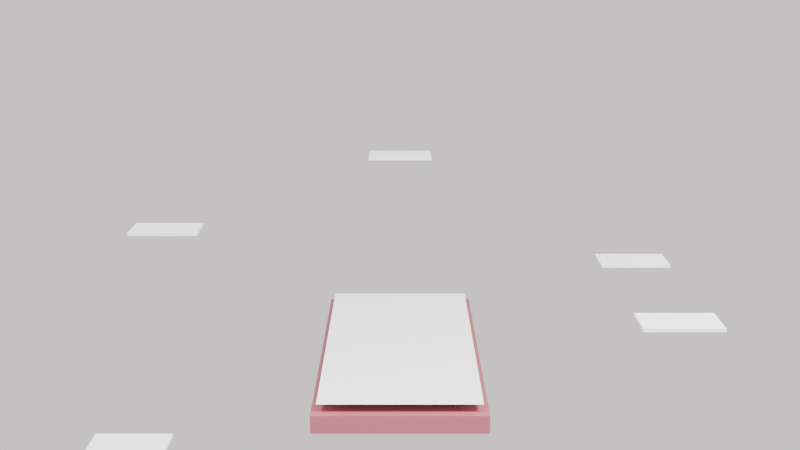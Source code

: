 # Source: dayflow_app_intro.blend  (saved by Blender 5.2.45; exported with 4.5.12 LTS)
import bpy
from mathutils import Matrix  # noqa: F401  (used for matrix-valued properties, if any)

bpy.ops.wm.read_factory_settings(use_empty=True)
scene = bpy.context.scene
scene.name = 'Scene'

# ---- collections
col_collection = bpy.data.collections.new('Collection'); scene.collection.children.link(col_collection)

# ---- materials (node trees are filled in below, after node groups)
mat_phonebody = bpy.data.materials.new('PhoneBody')
mat_screenmat = bpy.data.materials.new('ScreenMat')
mat_mat_card_schedule = bpy.data.materials.new('Mat_Card_Schedule')
mat_mat_card_tasks = bpy.data.materials.new('Mat_Card_Tasks')
mat_mat_card_reminders = bpy.data.materials.new('Mat_Card_Reminders')
mat_mat_card_voice = bpy.data.materials.new('Mat_Card_Voice')
mat_mat_card_pdf = bpy.data.materials.new('Mat_Card_PDF')

# ---- material node trees
mat_phonebody.use_nodes = True; mat_phonebody.node_tree.nodes.clear()
_N = mat_phonebody.node_tree.nodes; _L = mat_phonebody.node_tree.links
n0 = _N.new('ShaderNodeBsdfPrincipled'); n0.name = 'Principled BSDF'; n0.location = (-200, 100)
n0.inputs[0].default_value = (0.392, 0.11, 0.141, 1.0)
n0.inputs[10].default_value = 0.005
n1 = _N.new('ShaderNodeOutputMaterial'); n1.name = 'Material Output'; n1.location = (200, 100)
_L.new(n0.outputs[0], n1.inputs[0])
n1.is_active_output = True
mat_screenmat.use_nodes = True; mat_screenmat.node_tree.nodes.clear()
_N = mat_screenmat.node_tree.nodes; _L = mat_screenmat.node_tree.links
n0 = _N.new('ShaderNodeBsdfPrincipled'); n0.name = 'Principled BSDF'; n0.location = (-200, 100)
n0.inputs[0].default_value = (0.98, 0.965, 0.941, 1.0)
n0.inputs[10].default_value = 0.005
n1 = _N.new('ShaderNodeOutputMaterial'); n1.name = 'Material Output'; n1.location = (200, 100)
_L.new(n0.outputs[0], n1.inputs[0])
n1.is_active_output = True
mat_mat_card_schedule.use_nodes = True; mat_mat_card_schedule.node_tree.nodes.clear()
_N = mat_mat_card_schedule.node_tree.nodes; _L = mat_mat_card_schedule.node_tree.links
n0 = _N.new('ShaderNodeBsdfPrincipled'); n0.name = 'Principled BSDF'; n0.location = (-200, 100)
n0.inputs[0].default_value = (1.0, 1.0, 1.0, 1.0)
n0.inputs[10].default_value = 0.005
n1 = _N.new('ShaderNodeOutputMaterial'); n1.name = 'Material Output'; n1.location = (200, 100)
_L.new(n0.outputs[0], n1.inputs[0])
n1.is_active_output = True
mat_mat_card_tasks.use_nodes = True; mat_mat_card_tasks.node_tree.nodes.clear()
_N = mat_mat_card_tasks.node_tree.nodes; _L = mat_mat_card_tasks.node_tree.links
n0 = _N.new('ShaderNodeBsdfPrincipled'); n0.name = 'Principled BSDF'; n0.location = (-200, 100)
n0.inputs[0].default_value = (1.0, 1.0, 1.0, 1.0)
n0.inputs[10].default_value = 0.005
n1 = _N.new('ShaderNodeOutputMaterial'); n1.name = 'Material Output'; n1.location = (200, 100)
_L.new(n0.outputs[0], n1.inputs[0])
n1.is_active_output = True
mat_mat_card_reminders.use_nodes = True; mat_mat_card_reminders.node_tree.nodes.clear()
_N = mat_mat_card_reminders.node_tree.nodes; _L = mat_mat_card_reminders.node_tree.links
n0 = _N.new('ShaderNodeBsdfPrincipled'); n0.name = 'Principled BSDF'; n0.location = (-200, 100)
n0.inputs[0].default_value = (1.0, 1.0, 1.0, 1.0)
n0.inputs[10].default_value = 0.005
n1 = _N.new('ShaderNodeOutputMaterial'); n1.name = 'Material Output'; n1.location = (200, 100)
_L.new(n0.outputs[0], n1.inputs[0])
n1.is_active_output = True
mat_mat_card_voice.use_nodes = True; mat_mat_card_voice.node_tree.nodes.clear()
_N = mat_mat_card_voice.node_tree.nodes; _L = mat_mat_card_voice.node_tree.links
n0 = _N.new('ShaderNodeBsdfPrincipled'); n0.name = 'Principled BSDF'; n0.location = (-200, 100)
n0.inputs[0].default_value = (1.0, 1.0, 1.0, 1.0)
n0.inputs[10].default_value = 0.005
n1 = _N.new('ShaderNodeOutputMaterial'); n1.name = 'Material Output'; n1.location = (200, 100)
_L.new(n0.outputs[0], n1.inputs[0])
n1.is_active_output = True
mat_mat_card_pdf.use_nodes = True; mat_mat_card_pdf.node_tree.nodes.clear()
_N = mat_mat_card_pdf.node_tree.nodes; _L = mat_mat_card_pdf.node_tree.links
n0 = _N.new('ShaderNodeBsdfPrincipled'); n0.name = 'Principled BSDF'; n0.location = (-200, 100)
n0.inputs[0].default_value = (1.0, 1.0, 1.0, 1.0)
n0.inputs[10].default_value = 0.005
n1 = _N.new('ShaderNodeOutputMaterial'); n1.name = 'Material Output'; n1.location = (200, 100)
_L.new(n0.outputs[0], n1.inputs[0])
n1.is_active_output = True

# ---- world
world_world = bpy.data.worlds.new('World'); scene.world = world_world
world_world.use_nodes = True; world_world.node_tree.nodes.clear()
_N = world_world.node_tree.nodes; _L = world_world.node_tree.links
n0 = _N.new('ShaderNodeOutputWorld'); n0.name = 'World Output'; n0.location = (200, 100)
n1 = _N.new('ShaderNodeBackground'); n1.name = 'Background'; n1.location = (-200, 100)
n1.inputs[0].default_value = (0.961, 0.937, 0.902, 1.0)
_L.new(n1.outputs[0], n0.inputs[0])
n0.is_active_output = True
world_world.color = (0.05088, 0.05088, 0.05088)
world_world.sun_shadow_jitter_overblur = 0.0

# ---- cameras
cam_camera_001 = bpy.data.cameras.new('Camera.001')

# ---- lights
light_area = bpy.data.lights.new('Area', 'AREA')
light_area.energy = 1000.0
light_area.size = 2.0
light_area.size_y = 1.0
light_area_001 = bpy.data.lights.new('Area.001', 'AREA')
light_area_001.energy = 500.0
light_area_001.size = 2.0
light_area_001.size_y = 1.0

# ---- meshes
me_cube_001 = bpy.data.meshes.new('Cube.001')
me_cube_001.from_pydata([(-0.375, -0.75, -0.04), (-0.375, -0.75, 0.04), (-0.375, 0.75, -0.04), (-0.375, 0.75, 0.04), (0.375, -0.75, -0.04), (0.375, -0.75, 0.04), (0.375, 0.75, -0.04), (0.375, 0.75, 0.04)], [], [(0, 1, 3, 2), (2, 3, 7, 6), (6, 7, 5, 4), (4, 5, 1, 0), (2, 6, 4, 0), (7, 3, 1, 5)])
_uv = me_cube_001.uv_layers.new(name='UVMap')
_uv.uv.foreach_set('vector', [0.375, 0.0, 0.625, 0.0, 0.625, 0.25, 0.375, 0.25, 0.375, 0.25, 0.625, 0.25, 0.625, 0.5, 0.375, 0.5, 0.375, 0.5, 0.625, 0.5, 0.625, 0.75, 0.375, 0.75, 0.375, 0.75, 0.625, 0.75, 0.625, 1.0, 0.375, 1.0, 0.125, 0.5, 0.375, 0.5, 0.375, 0.75, 0.125, 0.75, 0.625, 0.5, 0.875, 0.5, 0.875, 0.75, 0.625, 0.75])
me_cube_001.materials.append(mat_phonebody)
me_cube_001.update()
me_plane = bpy.data.meshes.new('Plane')
me_plane.from_pydata([(-0.5, -0.5, 0.0), (0.5, -0.5, 0.0), (-0.5, 0.5, 0.0), (0.5, 0.5, 0.0)], [], [(0, 1, 3, 2)])
_uv = me_plane.uv_layers.new(name='UVMap')
_uv.uv.foreach_set('vector', [0.0, 0.0, 1.0, 0.0, 1.0, 1.0, 0.0, 1.0])
me_plane.materials.append(mat_screenmat)
me_plane.update()
me_cube_002 = bpy.data.meshes.new('Cube.002')
me_cube_002.from_pydata([(-1.375, 0.4, 0.4925), (-1.375, 0.4, 0.5075), (-1.375, 0.6, 0.4925), (-1.375, 0.6, 0.5075), (-1.025, 0.4, 0.4925), (-1.025, 0.4, 0.5075), (-1.025, 0.6, 0.4925), (-1.025, 0.6, 0.5075)], [], [(0, 1, 3, 2), (2, 3, 7, 6), (6, 7, 5, 4), (4, 5, 1, 0), (2, 6, 4, 0), (7, 3, 1, 5)])
_uv = me_cube_002.uv_layers.new(name='UVMap')
_uv.uv.foreach_set('vector', [0.375, 0.0, 0.625, 0.0, 0.625, 0.25, 0.375, 0.25, 0.375, 0.25, 0.625, 0.25, 0.625, 0.5, 0.375, 0.5, 0.375, 0.5, 0.625, 0.5, 0.625, 0.75, 0.375, 0.75, 0.375, 0.75, 0.625, 0.75, 0.625, 1.0, 0.375, 1.0, 0.125, 0.5, 0.375, 0.5, 0.375, 0.75, 0.125, 0.75, 0.625, 0.5, 0.875, 0.5, 0.875, 0.75, 0.625, 0.75])
me_cube_002.materials.append(mat_mat_card_schedule)
me_cube_002.update()
me_cube_003 = bpy.data.meshes.new('Cube.003')
me_cube_003.from_pydata([(1.025, 0.4, 0.1925), (1.025, 0.4, 0.2075), (1.025, 0.6, 0.1925), (1.025, 0.6, 0.2075), (1.375, 0.4, 0.1925), (1.375, 0.4, 0.2075), (1.375, 0.6, 0.1925), (1.375, 0.6, 0.2075)], [], [(0, 1, 3, 2), (2, 3, 7, 6), (6, 7, 5, 4), (4, 5, 1, 0), (2, 6, 4, 0), (7, 3, 1, 5)])
_uv = me_cube_003.uv_layers.new(name='UVMap')
_uv.uv.foreach_set('vector', [0.375, 0.0, 0.625, 0.0, 0.625, 0.25, 0.375, 0.25, 0.375, 0.25, 0.625, 0.25, 0.625, 0.5, 0.375, 0.5, 0.375, 0.5, 0.625, 0.5, 0.625, 0.75, 0.375, 0.75, 0.375, 0.75, 0.625, 0.75, 0.625, 1.0, 0.375, 1.0, 0.125, 0.5, 0.375, 0.5, 0.375, 0.75, 0.125, 0.75, 0.625, 0.5, 0.875, 0.5, 0.875, 0.75, 0.625, 0.75])
me_cube_003.materials.append(mat_mat_card_tasks)
me_cube_003.update()
me_cube_004 = bpy.data.meshes.new('Cube.004')
me_cube_004.from_pydata([(-1.375, -0.6, -0.1075), (-1.375, -0.6, -0.0925), (-1.375, -0.4, -0.1075), (-1.375, -0.4, -0.0925), (-1.025, -0.6, -0.1075), (-1.025, -0.6, -0.0925), (-1.025, -0.4, -0.1075), (-1.025, -0.4, -0.0925)], [], [(0, 1, 3, 2), (2, 3, 7, 6), (6, 7, 5, 4), (4, 5, 1, 0), (2, 6, 4, 0), (7, 3, 1, 5)])
_uv = me_cube_004.uv_layers.new(name='UVMap')
_uv.uv.foreach_set('vector', [0.375, 0.0, 0.625, 0.0, 0.625, 0.25, 0.375, 0.25, 0.375, 0.25, 0.625, 0.25, 0.625, 0.5, 0.375, 0.5, 0.375, 0.5, 0.625, 0.5, 0.625, 0.75, 0.375, 0.75, 0.375, 0.75, 0.625, 0.75, 0.625, 1.0, 0.375, 1.0, 0.125, 0.5, 0.375, 0.5, 0.375, 0.75, 0.125, 0.75, 0.625, 0.5, 0.875, 0.5, 0.875, 0.75, 0.625, 0.75])
me_cube_004.materials.append(mat_mat_card_reminders)
me_cube_004.update()
me_cube_005 = bpy.data.meshes.new('Cube.005')
me_cube_005.from_pydata([(1.025, -0.6, 0.3925), (1.025, -0.6, 0.4075), (1.025, -0.4, 0.3925), (1.025, -0.4, 0.4075), (1.375, -0.6, 0.3925), (1.375, -0.6, 0.4075), (1.375, -0.4, 0.3925), (1.375, -0.4, 0.4075)], [], [(0, 1, 3, 2), (2, 3, 7, 6), (6, 7, 5, 4), (4, 5, 1, 0), (2, 6, 4, 0), (7, 3, 1, 5)])
_uv = me_cube_005.uv_layers.new(name='UVMap')
_uv.uv.foreach_set('vector', [0.375, 0.0, 0.625, 0.0, 0.625, 0.25, 0.375, 0.25, 0.375, 0.25, 0.625, 0.25, 0.625, 0.5, 0.375, 0.5, 0.375, 0.5, 0.625, 0.5, 0.625, 0.75, 0.375, 0.75, 0.375, 0.75, 0.625, 0.75, 0.625, 1.0, 0.375, 1.0, 0.125, 0.5, 0.375, 0.5, 0.375, 0.75, 0.125, 0.75, 0.625, 0.5, 0.875, 0.5, 0.875, 0.75, 0.625, 0.75])
me_cube_005.materials.append(mat_mat_card_voice)
me_cube_005.update()
me_cube_006 = bpy.data.meshes.new('Cube.006')
me_cube_006.from_pydata([(-0.175, 1.1, 0.5925), (-0.175, 1.1, 0.6075), (-0.175, 1.3, 0.5925), (-0.175, 1.3, 0.6075), (0.175, 1.1, 0.5925), (0.175, 1.1, 0.6075), (0.175, 1.3, 0.5925), (0.175, 1.3, 0.6075)], [], [(0, 1, 3, 2), (2, 3, 7, 6), (6, 7, 5, 4), (4, 5, 1, 0), (2, 6, 4, 0), (7, 3, 1, 5)])
_uv = me_cube_006.uv_layers.new(name='UVMap')
_uv.uv.foreach_set('vector', [0.375, 0.0, 0.625, 0.0, 0.625, 0.25, 0.375, 0.25, 0.375, 0.25, 0.625, 0.25, 0.625, 0.5, 0.375, 0.5, 0.375, 0.5, 0.625, 0.5, 0.625, 0.75, 0.375, 0.75, 0.375, 0.75, 0.625, 0.75, 0.625, 1.0, 0.375, 1.0, 0.125, 0.5, 0.375, 0.5, 0.375, 0.75, 0.125, 0.75, 0.625, 0.5, 0.875, 0.5, 0.875, 0.75, 0.625, 0.75])
me_cube_006.materials.append(mat_mat_card_pdf)
me_cube_006.update()

# ---- objects
ob_smartphone = bpy.data.objects.new('Smartphone', me_cube_001)
ob_screen = bpy.data.objects.new('Screen', me_plane)
ob_camera = bpy.data.objects.new('Camera', cam_camera_001)
ob_area = bpy.data.objects.new('Area', light_area)
ob_area_001 = bpy.data.objects.new('Area.001', light_area_001)
ob_card_schedule = bpy.data.objects.new('Card_Schedule', me_cube_002)
ob_card_tasks = bpy.data.objects.new('Card_Tasks', me_cube_003)
ob_card_reminders = bpy.data.objects.new('Card_Reminders', me_cube_004)
ob_card_voice = bpy.data.objects.new('Card_Voice', me_cube_005)
ob_card_pdf = bpy.data.objects.new('Card_PDF', me_cube_006)

# ---- transforms, parenting, visibility, modifiers, constraints
ob_smartphone.location = (0.0, 0.0, 0.0)
ob_screen.parent = ob_smartphone
ob_screen.location = (0.0, 0.0, 0.081)
ob_screen.scale = (0.7, 1.45, 1.0)
ob_camera.location = (0.0, -5.0, 2.0)
ob_camera.rotation_euler = (1.309, 0.0, 0.0)
ob_area.location = (3.0, -3.0, 5.0)
ob_area_001.location = (-3.0, -3.0, 5.0)
ob_card_schedule.location = (0.0, 0.0, 0.003)
ob_card_tasks.location = (0.0, 0.0, 0.1351)
ob_card_reminders.location = (0.0, 0.0, -0.1155)
ob_card_voice.location = (0.0, 0.0, -0.03902)
ob_card_pdf.location = (0.0, 0.0, 0.1479)

# ---- collection membership
col_collection.objects.link(ob_smartphone)
col_collection.objects.link(ob_screen)
col_collection.objects.link(ob_camera)
col_collection.objects.link(ob_area)
col_collection.objects.link(ob_area_001)
col_collection.objects.link(ob_card_schedule)
col_collection.objects.link(ob_card_tasks)
col_collection.objects.link(ob_card_reminders)
col_collection.objects.link(ob_card_voice)
col_collection.objects.link(ob_card_pdf)

# ---- scene / render settings (as saved in the file)
scene.camera = ob_camera
scene.frame_start = 1; scene.frame_end = 1500; scene.frame_set(1)
scene.render.engine = 'BLENDER_EEVEE_NEXT'
scene.render.fps = 25
scene.render.bake_bias = 0.0
scene.render.bake_samples = 0
scene.render.compositor_device = 'GPU'
scene.eevee.use_volume_custom_range = False
scene.eevee.fast_gi_thickness_near = 0.1
scene.eevee.fast_gi_thickness_far = 0.0
scene.eevee.ray_tracing_options.screen_trace_thickness = 0.1
bpy.context.view_layer.update()
